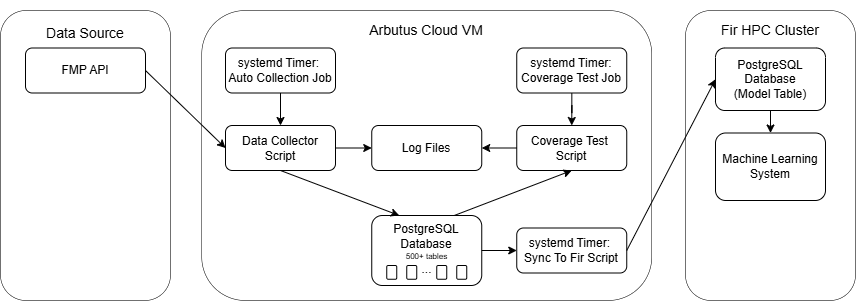

The diagram above was exported from draw.io. Its source (the exported page's mxGraphModel, read from the mxfile embedded in the PNG):
<mxGraphModel dx="1158" dy="730" grid="1" gridSize="10" guides="1" tooltips="1" connect="1" arrows="1" fold="1" page="1" pageScale="1" pageWidth="850" pageHeight="1400" background="light-dark(#FFFFFF,#FFFFFF)" math="0" shadow="0">
  <root>
    <mxCell id="0" />
    <mxCell id="1" parent="0" />
    <mxCell id="3yt9N2W724jrhJ64LEgf-2" parent="1" style="rounded=1;whiteSpace=wrap;html=1;fillColor=light-dark(#F5F5F5,transparent);strokeColor=light-dark(#666666,#000000);gradientColor=none;fontColor=light-dark(#000000,#000000);" value="FMP API" vertex="1">
      <mxGeometry height="45" width="120" x="60" y="217.5" as="geometry" />
    </mxCell>
    <mxCell id="3yt9N2W724jrhJ64LEgf-3" parent="1" style="rounded=1;whiteSpace=wrap;html=1;strokeColor=light-dark(#666666,#000000);fillColor=light-dark(#FFFFFF,transparent);fontColor=light-dark(#000000,#000000);strokeWidth=0.5;" value="" vertex="1">
      <mxGeometry height="290" width="450" x="236.25" y="180" as="geometry" />
    </mxCell>
    <mxCell id="3yt9N2W724jrhJ64LEgf-4" parent="1" style="text;html=1;whiteSpace=wrap;strokeColor=light-dark(#666666,transparent);fillColor=none;align=center;verticalAlign=middle;rounded=0;fontColor=light-dark(#000000,#000000);" value="&lt;font style=&quot;font-size: 14px;&quot;&gt;Arbutus Cloud VM&lt;/font&gt;" vertex="1">
      <mxGeometry height="60" width="160" x="381.25" y="170" as="geometry" />
    </mxCell>
    <mxCell id="3yt9N2W724jrhJ64LEgf-37" edge="1" parent="1" source="3yt9N2W724jrhJ64LEgf-62" style="edgeStyle=orthogonalEdgeStyle;rounded=0;orthogonalLoop=1;jettySize=auto;html=1;exitX=0.5;exitY=1;exitDx=0;exitDy=0;entryX=0.5;entryY=0;entryDx=0;entryDy=0;strokeWidth=1;fontColor=light-dark(#000000,#000000);strokeColor=light-dark(#666666,#000000);" target="3yt9N2W724jrhJ64LEgf-9">
      <mxGeometry relative="1" as="geometry">
        <mxPoint x="315" y="260" as="sourcePoint" />
      </mxGeometry>
    </mxCell>
    <mxCell id="3yt9N2W724jrhJ64LEgf-72" edge="1" parent="1" source="3yt9N2W724jrhJ64LEgf-8" style="edgeStyle=orthogonalEdgeStyle;rounded=0;orthogonalLoop=1;jettySize=auto;html=1;exitX=0;exitY=0.5;exitDx=0;exitDy=0;entryX=1;entryY=0.5;entryDx=0;entryDy=0;strokeWidth=1;fontColor=light-dark(#000000,#000000);strokeColor=light-dark(#666666,#000000);" target="3yt9N2W724jrhJ64LEgf-11">
      <mxGeometry relative="1" as="geometry" />
    </mxCell>
    <mxCell id="3yt9N2W724jrhJ64LEgf-8" parent="1" style="rounded=1;whiteSpace=wrap;html=1;fillColor=light-dark(#0050EF,transparent);fontColor=light-dark(#000000,#000000);strokeColor=light-dark(#666666,#000000);" value="&lt;div&gt;Coverage Test&amp;nbsp;&lt;/div&gt;&lt;div&gt;Script&lt;/div&gt;" vertex="1">
      <mxGeometry height="45" width="110" x="551.25" y="295" as="geometry" />
    </mxCell>
    <mxCell id="3yt9N2W724jrhJ64LEgf-39" edge="1" parent="1" source="3yt9N2W724jrhJ64LEgf-9" style="edgeStyle=orthogonalEdgeStyle;rounded=0;orthogonalLoop=1;jettySize=auto;html=1;exitX=1;exitY=0.5;exitDx=0;exitDy=0;entryX=0;entryY=0.5;entryDx=0;entryDy=0;strokeWidth=1;fontColor=light-dark(#000000,#000000);strokeColor=light-dark(#666666,#000000);" target="3yt9N2W724jrhJ64LEgf-11">
      <mxGeometry relative="1" as="geometry" />
    </mxCell>
    <mxCell id="3yt9N2W724jrhJ64LEgf-9" parent="1" style="rounded=1;whiteSpace=wrap;html=1;fillColor=light-dark(#0050EF,transparent);fontColor=light-dark(#000000,#000000);strokeColor=light-dark(#666666,#000000);" value="Data Collector&lt;div&gt;Script&lt;/div&gt;" vertex="1">
      <mxGeometry height="45" width="110" x="260" y="295" as="geometry" />
    </mxCell>
    <mxCell id="3yt9N2W724jrhJ64LEgf-11" parent="1" style="rounded=1;whiteSpace=wrap;html=1;fillColor=light-dark(#0050EF,transparent);fontColor=light-dark(#000000,#000000);strokeColor=light-dark(#666666,#000000);" value="Log Files" vertex="1">
      <mxGeometry height="45" width="110" x="406.25" y="295" as="geometry" />
    </mxCell>
    <mxCell id="3yt9N2W724jrhJ64LEgf-19" parent="1" style="text;html=1;whiteSpace=wrap;strokeColor=light-dark(#666666,transparent);fillColor=none;align=center;verticalAlign=middle;rounded=0;fontColor=light-dark(#000000,#000000);" value="&lt;font style=&quot;font-size: 8px;&quot;&gt;500+ tables&lt;/font&gt;" vertex="1">
      <mxGeometry height="20" width="65" x="428.75" y="415" as="geometry" />
    </mxCell>
    <mxCell id="3yt9N2W724jrhJ64LEgf-28" parent="1" style="rounded=1;whiteSpace=wrap;html=1;fillColor=light-dark(#FFFFFF,transparent);fontColor=light-dark(#000000,#000000);strokeColor=light-dark(#666666,#000000);" value="" vertex="1">
      <mxGeometry height="13.75" width="10" x="491.25" y="435" as="geometry" />
    </mxCell>
    <mxCell id="3yt9N2W724jrhJ64LEgf-34" parent="1" style="rounded=1;whiteSpace=wrap;html=1;fillColor=light-dark(#0050EF,transparent);fontColor=light-dark(#000000,#000000);strokeColor=light-dark(#666666,#000000);" value="systemd Timer:&amp;nbsp;&lt;div&gt;Sync To Fir Script&lt;/div&gt;" vertex="1">
      <mxGeometry height="45" width="110" x="551.25" y="397.5" as="geometry" />
    </mxCell>
    <mxCell id="3yt9N2W724jrhJ64LEgf-45" parent="1" style="rounded=1;whiteSpace=wrap;html=1;strokeColor=light-dark(#666666,#000000);fillColor=light-dark(#FFFFFF,transparent);fontColor=light-dark(#000000,#000000);strokeWidth=0.5;" value="" vertex="1">
      <mxGeometry height="290" width="170" x="720" y="180" as="geometry" />
    </mxCell>
    <mxCell id="3yt9N2W724jrhJ64LEgf-46" parent="1" style="text;html=1;whiteSpace=wrap;strokeColor=light-dark(#666666,transparent);fillColor=none;align=center;verticalAlign=middle;rounded=0;fontColor=light-dark(#000000,#000000);labelBorderColor=none;" value="&lt;font style=&quot;font-size: 14px;&quot;&gt;Fir HPC Cluster&lt;/font&gt;" vertex="1">
      <mxGeometry height="60" width="160" x="725" y="170" as="geometry" />
    </mxCell>
    <mxCell id="3yt9N2W724jrhJ64LEgf-56" edge="1" parent="1" source="3yt9N2W724jrhJ64LEgf-52" style="edgeStyle=orthogonalEdgeStyle;rounded=0;orthogonalLoop=1;jettySize=auto;html=1;exitX=1;exitY=0.5;exitDx=0;exitDy=0;entryX=0;entryY=0.5;entryDx=0;entryDy=0;strokeWidth=1;fontColor=light-dark(#000000,#000000);strokeColor=light-dark(#666666,#000000);" target="3yt9N2W724jrhJ64LEgf-34">
      <mxGeometry relative="1" as="geometry" />
    </mxCell>
    <mxCell id="3yt9N2W724jrhJ64LEgf-52" parent="1" style="rounded=1;whiteSpace=wrap;html=1;fillColor=light-dark(#0050EF,transparent);fontColor=light-dark(#000000,#000000);strokeColor=light-dark(#666666,#000000);" value="&lt;div&gt;&lt;br&gt;&lt;/div&gt;&lt;div&gt;&lt;br&gt;&lt;/div&gt;&lt;div&gt;&lt;br&gt;&lt;/div&gt;" vertex="1">
      <mxGeometry height="70" width="110" x="406.25" y="385" as="geometry" />
    </mxCell>
    <mxCell id="3yt9N2W724jrhJ64LEgf-60" edge="1" parent="1" source="3yt9N2W724jrhJ64LEgf-57" style="edgeStyle=orthogonalEdgeStyle;rounded=0;orthogonalLoop=1;jettySize=auto;html=1;strokeWidth=1;fontColor=light-dark(#000000,#000000);strokeColor=light-dark(#666666,#000000);entryX=0.5;entryY=0;entryDx=0;entryDy=0;" target="3yt9N2W724jrhJ64LEgf-78" value="">
      <mxGeometry relative="1" as="geometry">
        <mxPoint x="805" y="313.75" as="targetPoint" />
      </mxGeometry>
    </mxCell>
    <mxCell id="3yt9N2W724jrhJ64LEgf-57" parent="1" style="rounded=1;whiteSpace=wrap;html=1;fillColor=light-dark(#0050EF,transparent);fontColor=light-dark(#000000,#000000);strokeColor=light-dark(#666666,#000000);" value="&lt;div&gt;&lt;br&gt;&lt;/div&gt;&lt;div&gt;PostgreSQL Database&lt;/div&gt;&lt;div&gt;(Model Table)&lt;/div&gt;&lt;div&gt;&lt;br&gt;&lt;/div&gt;" vertex="1">
      <mxGeometry height="62.5" width="110" x="750" y="217.5" as="geometry" />
    </mxCell>
    <mxCell id="3yt9N2W724jrhJ64LEgf-55" edge="1" parent="1" source="3yt9N2W724jrhJ64LEgf-9" style="endArrow=classic;html=1;rounded=0;exitX=0.5;exitY=1;exitDx=0;exitDy=0;entryX=0.25;entryY=0;entryDx=0;entryDy=0;strokeWidth=1;fontColor=light-dark(#000000,#000000);strokeColor=light-dark(#666666,#000000);" target="3yt9N2W724jrhJ64LEgf-52" value="">
      <mxGeometry height="50" relative="1" width="50" as="geometry">
        <mxPoint x="440" y="390" as="sourcePoint" />
        <mxPoint x="490" y="340" as="targetPoint" />
      </mxGeometry>
    </mxCell>
    <mxCell id="3yt9N2W724jrhJ64LEgf-59" edge="1" parent="1" source="3yt9N2W724jrhJ64LEgf-34" style="endArrow=classic;html=1;rounded=0;exitX=1;exitY=0.5;exitDx=0;exitDy=0;entryX=0;entryY=0.5;entryDx=0;entryDy=0;strokeWidth=1;fontColor=light-dark(#000000,#000000);strokeColor=light-dark(#666666,#000000);" target="3yt9N2W724jrhJ64LEgf-57" value="">
      <mxGeometry height="50" relative="1" width="50" as="geometry">
        <mxPoint x="600" y="380" as="sourcePoint" />
        <mxPoint x="650" y="330" as="targetPoint" />
      </mxGeometry>
    </mxCell>
    <mxCell id="3yt9N2W724jrhJ64LEgf-69" edge="1" parent="1" source="3yt9N2W724jrhJ64LEgf-61" style="edgeStyle=orthogonalEdgeStyle;rounded=0;orthogonalLoop=1;jettySize=auto;html=1;entryX=0.5;entryY=0;entryDx=0;entryDy=0;strokeWidth=1;fontColor=light-dark(#000000,#000000);strokeColor=light-dark(#666666,#000000);" target="3yt9N2W724jrhJ64LEgf-8">
      <mxGeometry relative="1" as="geometry" />
    </mxCell>
    <mxCell id="3yt9N2W724jrhJ64LEgf-61" parent="1" style="rounded=1;whiteSpace=wrap;html=1;fillColor=light-dark(#0050EF,transparent);fontColor=light-dark(#000000,#000000);strokeColor=light-dark(#666666,#000000);" value="&lt;div&gt;systemd Timer:&lt;/div&gt;&lt;div&gt;Coverage Test Job&lt;/div&gt;" vertex="1">
      <mxGeometry height="45" width="110" x="551.25" y="217.5" as="geometry" />
    </mxCell>
    <mxCell id="3yt9N2W724jrhJ64LEgf-62" parent="1" style="rounded=1;whiteSpace=wrap;html=1;fillColor=light-dark(#0050EF,transparent);fontColor=light-dark(#000000,#000000);strokeColor=light-dark(#666666,#000000);" value="&lt;font style=&quot;&quot;&gt;systemd Timer:&amp;nbsp;&lt;/font&gt;&lt;div&gt;&lt;font style=&quot;&quot;&gt;&lt;font style=&quot;&quot;&gt;Auto Collection Jo&lt;/font&gt;b&lt;/font&gt;&lt;/div&gt;" vertex="1">
      <mxGeometry height="45" width="110" x="260" y="217.5" as="geometry" />
    </mxCell>
    <mxCell id="3yt9N2W724jrhJ64LEgf-65" parent="1" style="text;html=1;whiteSpace=wrap;strokeColor=light-dark(#666666,transparent);fillColor=none;align=center;verticalAlign=middle;rounded=0;fontColor=light-dark(#000000,#000000);" value="&lt;font style=&quot;font-size: 14px;&quot;&gt;Data Source&lt;/font&gt;" vertex="1">
      <mxGeometry height="30" width="100" x="70" y="187.5" as="geometry" />
    </mxCell>
    <mxCell id="3yt9N2W724jrhJ64LEgf-74" parent="1" style="rounded=1;whiteSpace=wrap;html=1;fillColor=light-dark(#FFFFFF,transparent);strokeColor=light-dark(#666666,#000000);strokeWidth=0.5;" value="" vertex="1">
      <mxGeometry height="290" width="170" x="35" y="180" as="geometry" />
    </mxCell>
    <mxCell id="3yt9N2W724jrhJ64LEgf-77" edge="1" parent="1" source="3yt9N2W724jrhJ64LEgf-2" style="endArrow=classic;html=1;rounded=0;strokeColor=light-dark(#000000,#000000);exitX=1;exitY=0.5;exitDx=0;exitDy=0;entryX=0;entryY=0.5;entryDx=0;entryDy=0;strokeWidth=1;" target="3yt9N2W724jrhJ64LEgf-9" value="">
      <mxGeometry height="50" relative="1" width="50" as="geometry">
        <mxPoint x="400" y="370" as="sourcePoint" />
        <mxPoint x="450" y="320" as="targetPoint" />
      </mxGeometry>
    </mxCell>
    <mxCell id="3yt9N2W724jrhJ64LEgf-78" parent="1" style="rounded=1;whiteSpace=wrap;html=1;fillColor=light-dark(#FFFFFF,transparent);fontColor=light-dark(#000000,#000000);strokeColor=light-dark(#666666,#000000);" value="Machine Learning System" vertex="1">
      <mxGeometry height="67.5" width="110" x="750" y="302.5" as="geometry" />
    </mxCell>
    <mxCell id="3yt9N2W724jrhJ64LEgf-80" edge="1" parent="1" source="3yt9N2W724jrhJ64LEgf-52" style="endArrow=classic;html=1;rounded=0;strokeColor=light-dark(#000000,#000000);entryX=0.5;entryY=1;entryDx=0;entryDy=0;exitX=0.75;exitY=0;exitDx=0;exitDy=0;strokeWidth=1;" target="3yt9N2W724jrhJ64LEgf-8" value="">
      <mxGeometry height="50" relative="1" width="50" as="geometry">
        <mxPoint x="370" y="430" as="sourcePoint" />
        <mxPoint x="420" y="380" as="targetPoint" />
      </mxGeometry>
    </mxCell>
    <mxCell id="3yt9N2W724jrhJ64LEgf-81" parent="1" style="text;html=1;whiteSpace=wrap;strokeColor=none;fillColor=none;align=center;verticalAlign=middle;rounded=0;" value="&lt;span&gt;&lt;font style=&quot;color: light-dark(rgb(0, 0, 0), rgb(0, 0, 0));&quot;&gt;PostgreSQL Database&lt;/font&gt;&lt;/span&gt;" vertex="1">
      <mxGeometry height="30" width="103.75" x="409.37" y="390.63" as="geometry" />
    </mxCell>
    <mxCell id="3yt9N2W724jrhJ64LEgf-84" parent="1" style="rounded=1;whiteSpace=wrap;html=1;fillColor=light-dark(#FFFFFF,transparent);fontColor=light-dark(#000000,#000000);strokeColor=light-dark(#666666,#000000);" value="" vertex="1">
      <mxGeometry height="13.75" width="10" x="471.25" y="435" as="geometry" />
    </mxCell>
    <mxCell id="3yt9N2W724jrhJ64LEgf-85" parent="1" style="rounded=1;whiteSpace=wrap;html=1;fillColor=light-dark(#FFFFFF,transparent);fontColor=light-dark(#000000,#000000);strokeColor=light-dark(#666666,#000000);" value="" vertex="1">
      <mxGeometry height="13.75" width="10" x="441.25" y="435" as="geometry" />
    </mxCell>
    <mxCell id="3yt9N2W724jrhJ64LEgf-86" parent="1" style="rounded=1;whiteSpace=wrap;html=1;fillColor=light-dark(#FFFFFF,transparent);fontColor=light-dark(#000000,#000000);strokeColor=light-dark(#666666,#000000);" value="" vertex="1">
      <mxGeometry height="13.75" width="10" x="421.25" y="435" as="geometry" />
    </mxCell>
    <mxCell id="3yt9N2W724jrhJ64LEgf-89" parent="1" style="text;html=1;whiteSpace=wrap;strokeColor=none;fillColor=none;align=center;verticalAlign=middle;rounded=0;" value="&lt;font style=&quot;color: light-dark(rgb(0, 0, 0), rgb(0, 0, 0));&quot;&gt;...&lt;/font&gt;" vertex="1">
      <mxGeometry height="20" width="28.75" x="446.87" y="428.75" as="geometry" />
    </mxCell>
    <mxCell id="3yt9N2W724jrhJ64LEgf-91" edge="1" parent="1" source="3yt9N2W724jrhJ64LEgf-57" style="edgeStyle=orthogonalEdgeStyle;rounded=0;orthogonalLoop=1;jettySize=auto;html=1;exitX=0.5;exitY=1;exitDx=0;exitDy=0;" target="3yt9N2W724jrhJ64LEgf-57">
      <mxGeometry relative="1" as="geometry" />
    </mxCell>
  </root>
</mxGraphModel>